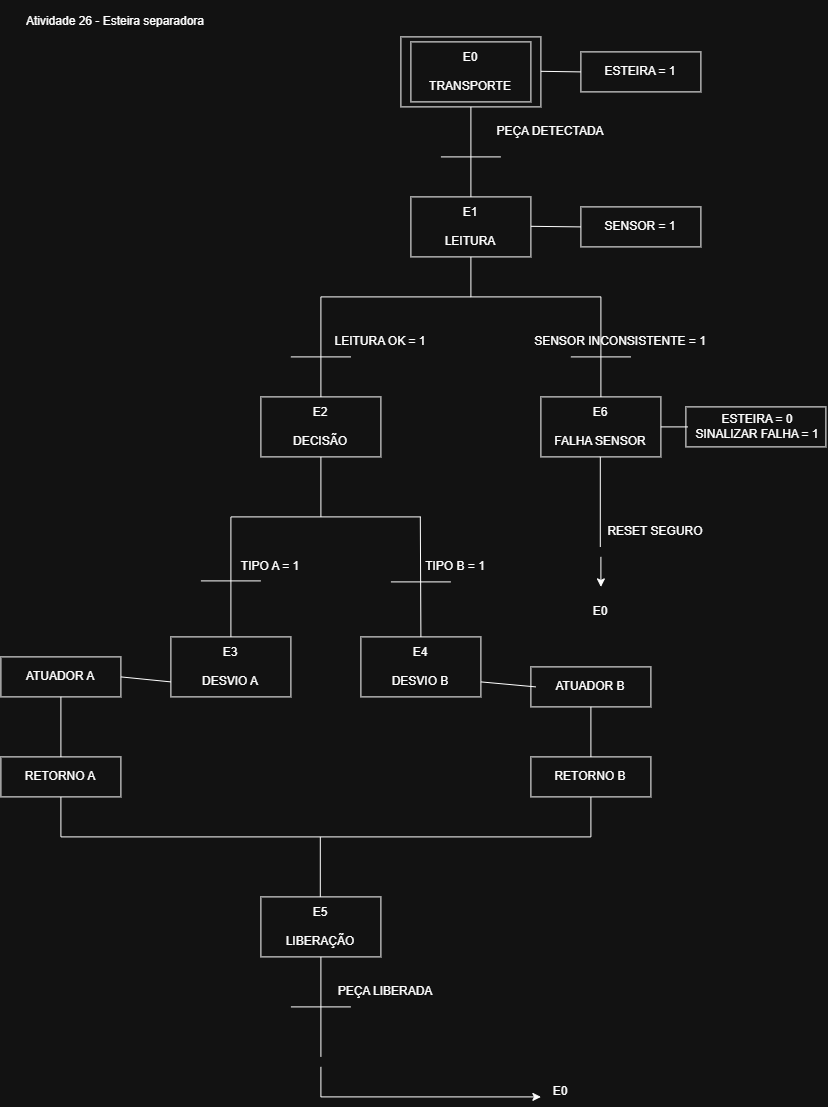

The diagram above was exported from draw.io. Its source (the exported page's mxGraphModel, read from the mxfile embedded in the PNG):
<mxGraphModel dx="1222" dy="1293" grid="1" gridSize="10" guides="1" tooltips="1" connect="1" arrows="1" fold="1" page="1" pageScale="1" pageWidth="827" pageHeight="1169" math="0" shadow="0">
  <root>
    <mxCell id="0" />
    <mxCell id="1" parent="0" />
    <mxCell id="VWvkV-9u6iuz3yAKfEBK-1" parent="1" style="text;html=1;whiteSpace=wrap;strokeColor=none;fillColor=none;align=center;verticalAlign=middle;rounded=0;" value="&lt;br&gt;Atividade 26 - Esteira separadora&lt;div&gt;&lt;br/&gt;&lt;/div&gt;" vertex="1">
      <mxGeometry height="30" width="210" x="10" y="10" as="geometry" />
    </mxCell>
    <mxCell id="PXDNlkS1A3dIIAbysDgf-1" parent="1" style="rounded=0;whiteSpace=wrap;html=1;" value="" vertex="1">
      <mxGeometry height="70" width="140" x="400" y="40" as="geometry" />
    </mxCell>
    <mxCell id="PXDNlkS1A3dIIAbysDgf-2" parent="1" style="rounded=0;whiteSpace=wrap;html=1;" value="" vertex="1">
      <mxGeometry height="60" width="120" x="410" y="45" as="geometry" />
    </mxCell>
    <mxCell id="PXDNlkS1A3dIIAbysDgf-4" parent="1" style="rounded=0;whiteSpace=wrap;html=1;" value="" vertex="1">
      <mxGeometry height="60" width="120" x="410" y="200" as="geometry" />
    </mxCell>
    <mxCell id="PXDNlkS1A3dIIAbysDgf-6" parent="1" style="rounded=0;whiteSpace=wrap;html=1;" value="" vertex="1">
      <mxGeometry height="40" width="120" x="580" y="55" as="geometry" />
    </mxCell>
    <mxCell id="PXDNlkS1A3dIIAbysDgf-7" parent="1" style="rounded=0;whiteSpace=wrap;html=1;" value="" vertex="1">
      <mxGeometry height="40" width="120" x="580" y="210" as="geometry" />
    </mxCell>
    <mxCell id="PXDNlkS1A3dIIAbysDgf-8" parent="1" style="rounded=0;whiteSpace=wrap;html=1;" value="" vertex="1">
      <mxGeometry height="60" width="120" x="260" y="400" as="geometry" />
    </mxCell>
    <mxCell id="PXDNlkS1A3dIIAbysDgf-9" parent="1" style="rounded=0;whiteSpace=wrap;html=1;" value="" vertex="1">
      <mxGeometry height="60" width="120" x="540" y="400" as="geometry" />
    </mxCell>
    <mxCell id="PXDNlkS1A3dIIAbysDgf-10" parent="1" style="rounded=0;whiteSpace=wrap;html=1;" value="" vertex="1">
      <mxGeometry height="60" width="120" x="170" y="640" as="geometry" />
    </mxCell>
    <mxCell id="PXDNlkS1A3dIIAbysDgf-11" parent="1" style="rounded=0;whiteSpace=wrap;html=1;" value="" vertex="1">
      <mxGeometry height="60" width="120" x="360" y="640" as="geometry" />
    </mxCell>
    <mxCell id="PXDNlkS1A3dIIAbysDgf-12" parent="1" style="rounded=0;whiteSpace=wrap;html=1;" value="" vertex="1">
      <mxGeometry height="40" width="120" y="660" as="geometry" />
    </mxCell>
    <mxCell id="PXDNlkS1A3dIIAbysDgf-13" parent="1" style="rounded=0;whiteSpace=wrap;html=1;" value="" vertex="1">
      <mxGeometry height="40" width="120" x="530" y="670" as="geometry" />
    </mxCell>
    <mxCell id="PXDNlkS1A3dIIAbysDgf-14" parent="1" style="rounded=0;whiteSpace=wrap;html=1;" value="" vertex="1">
      <mxGeometry height="60" width="120" x="260" y="900" as="geometry" />
    </mxCell>
    <mxCell id="PXDNlkS1A3dIIAbysDgf-15" parent="1" style="text;html=1;whiteSpace=wrap;strokeColor=none;fillColor=none;align=center;verticalAlign=middle;rounded=0;" value="E0&lt;div&gt;&lt;br&gt;&lt;/div&gt;&lt;div&gt;TRANSPORTE&lt;/div&gt;" vertex="1">
      <mxGeometry height="30" width="60" x="440" y="60" as="geometry" />
    </mxCell>
    <mxCell id="PXDNlkS1A3dIIAbysDgf-16" parent="1" style="text;html=1;whiteSpace=wrap;strokeColor=none;fillColor=none;align=center;verticalAlign=middle;rounded=0;" value="ESTEIRA = 1" vertex="1">
      <mxGeometry height="30" width="90" x="595" y="60" as="geometry" />
    </mxCell>
    <mxCell id="PXDNlkS1A3dIIAbysDgf-17" parent="1" style="text;html=1;whiteSpace=wrap;strokeColor=none;fillColor=none;align=center;verticalAlign=middle;rounded=0;" value="PEÇA DETECTADA" vertex="1">
      <mxGeometry height="30" width="120" x="490" y="120" as="geometry" />
    </mxCell>
    <mxCell id="PXDNlkS1A3dIIAbysDgf-18" edge="1" parent="1" source="PXDNlkS1A3dIIAbysDgf-4" style="endArrow=none;html=1;rounded=0;entryX=0.5;entryY=1;entryDx=0;entryDy=0;exitX=0.5;exitY=0;exitDx=0;exitDy=0;" target="PXDNlkS1A3dIIAbysDgf-1" value="">
      <mxGeometry height="50" relative="1" width="50" as="geometry">
        <mxPoint x="470" y="340" as="sourcePoint" />
        <mxPoint x="520" y="290" as="targetPoint" />
      </mxGeometry>
    </mxCell>
    <mxCell id="PXDNlkS1A3dIIAbysDgf-19" edge="1" parent="1" style="endArrow=none;html=1;rounded=0;" value="">
      <mxGeometry height="50" relative="1" width="50" as="geometry">
        <mxPoint x="440" y="160" as="sourcePoint" />
        <mxPoint x="500" y="160" as="targetPoint" />
      </mxGeometry>
    </mxCell>
    <mxCell id="PXDNlkS1A3dIIAbysDgf-20" parent="1" style="text;html=1;whiteSpace=wrap;strokeColor=none;fillColor=none;align=center;verticalAlign=middle;rounded=0;" value="SENSOR = 1" vertex="1">
      <mxGeometry height="30" width="80" x="600" y="215" as="geometry" />
    </mxCell>
    <mxCell id="PXDNlkS1A3dIIAbysDgf-21" parent="1" style="text;html=1;whiteSpace=wrap;strokeColor=none;fillColor=none;align=center;verticalAlign=middle;rounded=0;" value="E1&lt;div&gt;&lt;br&gt;&lt;/div&gt;&lt;div&gt;LEITURA&lt;/div&gt;" vertex="1">
      <mxGeometry height="30" width="60" x="440" y="215" as="geometry" />
    </mxCell>
    <mxCell id="PXDNlkS1A3dIIAbysDgf-22" edge="1" parent="1" style="endArrow=none;html=1;rounded=0;entryX=0;entryY=0.5;entryDx=0;entryDy=0;" target="PXDNlkS1A3dIIAbysDgf-7" value="">
      <mxGeometry height="50" relative="1" width="50" as="geometry">
        <mxPoint x="530" y="229.41" as="sourcePoint" />
        <mxPoint x="600" y="229.41" as="targetPoint" />
      </mxGeometry>
    </mxCell>
    <mxCell id="PXDNlkS1A3dIIAbysDgf-23" edge="1" parent="1" style="endArrow=none;html=1;rounded=0;entryX=0;entryY=0.5;entryDx=0;entryDy=0;" target="PXDNlkS1A3dIIAbysDgf-6" value="">
      <mxGeometry height="50" relative="1" width="50" as="geometry">
        <mxPoint x="540" y="74.41" as="sourcePoint" />
        <mxPoint x="590" y="75" as="targetPoint" />
      </mxGeometry>
    </mxCell>
    <mxCell id="PXDNlkS1A3dIIAbysDgf-24" edge="1" parent="1" style="endArrow=none;html=1;rounded=0;entryX=0.5;entryY=1;entryDx=0;entryDy=0;" target="PXDNlkS1A3dIIAbysDgf-4" value="">
      <mxGeometry height="50" relative="1" width="50" as="geometry">
        <mxPoint x="470" y="300" as="sourcePoint" />
        <mxPoint x="520" y="270" as="targetPoint" />
      </mxGeometry>
    </mxCell>
    <mxCell id="PXDNlkS1A3dIIAbysDgf-25" edge="1" parent="1" style="endArrow=none;html=1;rounded=0;" value="">
      <mxGeometry height="50" relative="1" width="50" as="geometry">
        <Array as="points">
          <mxPoint x="470" y="300" />
        </Array>
        <mxPoint x="320" y="300" as="sourcePoint" />
        <mxPoint x="600" y="300" as="targetPoint" />
      </mxGeometry>
    </mxCell>
    <mxCell id="PXDNlkS1A3dIIAbysDgf-26" edge="1" parent="1" source="PXDNlkS1A3dIIAbysDgf-8" style="endArrow=none;html=1;rounded=0;exitX=0.5;exitY=0;exitDx=0;exitDy=0;" value="">
      <mxGeometry height="50" relative="1" width="50" as="geometry">
        <mxPoint x="470" y="320" as="sourcePoint" />
        <mxPoint x="320" y="300" as="targetPoint" />
      </mxGeometry>
    </mxCell>
    <mxCell id="PXDNlkS1A3dIIAbysDgf-27" edge="1" parent="1" source="PXDNlkS1A3dIIAbysDgf-9" style="endArrow=none;html=1;rounded=0;exitX=0.5;exitY=0;exitDx=0;exitDy=0;" value="">
      <mxGeometry height="50" relative="1" width="50" as="geometry">
        <mxPoint x="430" y="320" as="sourcePoint" />
        <mxPoint x="600" y="300" as="targetPoint" />
      </mxGeometry>
    </mxCell>
    <mxCell id="PXDNlkS1A3dIIAbysDgf-28" edge="1" parent="1" style="endArrow=none;html=1;rounded=0;" value="">
      <mxGeometry height="50" relative="1" width="50" as="geometry">
        <mxPoint x="290" y="360" as="sourcePoint" />
        <mxPoint x="350" y="360" as="targetPoint" />
      </mxGeometry>
    </mxCell>
    <mxCell id="PXDNlkS1A3dIIAbysDgf-29" edge="1" parent="1" style="endArrow=none;html=1;rounded=0;" value="">
      <mxGeometry height="50" relative="1" width="50" as="geometry">
        <mxPoint x="570" y="360" as="sourcePoint" />
        <mxPoint x="630" y="360" as="targetPoint" />
      </mxGeometry>
    </mxCell>
    <mxCell id="PXDNlkS1A3dIIAbysDgf-30" parent="1" style="text;html=1;whiteSpace=wrap;strokeColor=none;fillColor=none;align=center;verticalAlign=middle;rounded=0;" value="LEITURA OK = 1" vertex="1">
      <mxGeometry height="30" width="100" x="330" y="330" as="geometry" />
    </mxCell>
    <mxCell id="PXDNlkS1A3dIIAbysDgf-31" parent="1" style="text;html=1;whiteSpace=wrap;strokeColor=none;fillColor=none;align=center;verticalAlign=middle;rounded=0;" value="SENSOR INCONSISTENTE = 1" vertex="1">
      <mxGeometry height="30" width="180" x="530" y="330" as="geometry" />
    </mxCell>
    <mxCell id="PXDNlkS1A3dIIAbysDgf-32" parent="1" style="text;html=1;whiteSpace=wrap;strokeColor=none;fillColor=none;align=center;verticalAlign=middle;rounded=0;" value="E2&lt;div&gt;&lt;br&gt;&lt;/div&gt;&lt;div&gt;DECISÃO&lt;/div&gt;" vertex="1">
      <mxGeometry height="30" width="60" x="290" y="415" as="geometry" />
    </mxCell>
    <mxCell id="PXDNlkS1A3dIIAbysDgf-34" parent="1" style="text;html=1;whiteSpace=wrap;strokeColor=none;fillColor=none;align=center;verticalAlign=middle;rounded=0;" value="E6&lt;div&gt;&lt;br&gt;&lt;/div&gt;&lt;div&gt;FALHA SENSOR&lt;/div&gt;" vertex="1">
      <mxGeometry height="30" width="100" x="550" y="415" as="geometry" />
    </mxCell>
    <mxCell id="PXDNlkS1A3dIIAbysDgf-36" edge="1" parent="1" style="endArrow=none;html=1;rounded=0;entryX=0.5;entryY=1;entryDx=0;entryDy=0;exitX=0.5;exitY=0;exitDx=0;exitDy=0;" value="">
      <mxGeometry height="50" relative="1" width="50" as="geometry">
        <mxPoint x="599.41" y="550" as="sourcePoint" />
        <mxPoint x="599.41" y="460" as="targetPoint" />
      </mxGeometry>
    </mxCell>
    <mxCell id="PXDNlkS1A3dIIAbysDgf-37" parent="1" style="text;html=1;whiteSpace=wrap;strokeColor=none;fillColor=none;align=center;verticalAlign=middle;rounded=0;" value="RESET SEGURO" vertex="1">
      <mxGeometry height="30" width="100" x="605" y="520" as="geometry" />
    </mxCell>
    <mxCell id="PXDNlkS1A3dIIAbysDgf-38" edge="1" parent="1" style="endArrow=classic;html=1;rounded=0;" value="">
      <mxGeometry height="50" relative="1" width="50" as="geometry">
        <mxPoint x="600" y="560" as="sourcePoint" />
        <mxPoint x="600" y="590" as="targetPoint" />
      </mxGeometry>
    </mxCell>
    <mxCell id="PXDNlkS1A3dIIAbysDgf-39" parent="1" style="text;html=1;whiteSpace=wrap;strokeColor=none;fillColor=none;align=center;verticalAlign=middle;rounded=0;" value="E0" vertex="1">
      <mxGeometry height="30" width="60" x="570" y="600" as="geometry" />
    </mxCell>
    <mxCell id="PXDNlkS1A3dIIAbysDgf-40" edge="1" parent="1" source="PXDNlkS1A3dIIAbysDgf-8" style="endArrow=none;html=1;rounded=0;exitX=0.5;exitY=1;exitDx=0;exitDy=0;" value="">
      <mxGeometry height="50" relative="1" width="50" as="geometry">
        <mxPoint x="470" y="260" as="sourcePoint" />
        <mxPoint x="320" y="520" as="targetPoint" />
      </mxGeometry>
    </mxCell>
    <mxCell id="PXDNlkS1A3dIIAbysDgf-41" edge="1" parent="1" style="endArrow=none;html=1;rounded=0;" value="">
      <mxGeometry height="50" relative="1" width="50" as="geometry">
        <mxPoint x="230" y="520" as="sourcePoint" />
        <mxPoint x="420" y="520" as="targetPoint" />
      </mxGeometry>
    </mxCell>
    <mxCell id="PXDNlkS1A3dIIAbysDgf-43" edge="1" parent="1" source="PXDNlkS1A3dIIAbysDgf-10" style="endArrow=none;html=1;rounded=0;exitX=0.5;exitY=0;exitDx=0;exitDy=0;" value="">
      <mxGeometry height="50" relative="1" width="50" as="geometry">
        <mxPoint x="220" y="620" as="sourcePoint" />
        <mxPoint x="230" y="520" as="targetPoint" />
      </mxGeometry>
    </mxCell>
    <mxCell id="PXDNlkS1A3dIIAbysDgf-44" edge="1" parent="1" source="PXDNlkS1A3dIIAbysDgf-11" style="endArrow=none;html=1;rounded=0;entryX=0.5;entryY=1;entryDx=0;entryDy=0;exitX=0.5;exitY=0;exitDx=0;exitDy=0;" value="">
      <mxGeometry height="50" relative="1" width="50" as="geometry">
        <mxPoint x="419.40999999999997" y="610" as="sourcePoint" />
        <mxPoint x="419.40999999999997" y="520" as="targetPoint" />
      </mxGeometry>
    </mxCell>
    <mxCell id="PXDNlkS1A3dIIAbysDgf-48" edge="1" parent="1" style="endArrow=none;html=1;rounded=0;" value="">
      <mxGeometry height="50" relative="1" width="50" as="geometry">
        <mxPoint x="200" y="584" as="sourcePoint" />
        <mxPoint x="260" y="584" as="targetPoint" />
      </mxGeometry>
    </mxCell>
    <mxCell id="PXDNlkS1A3dIIAbysDgf-49" edge="1" parent="1" style="endArrow=none;html=1;rounded=0;" value="">
      <mxGeometry height="50" relative="1" width="50" as="geometry">
        <mxPoint x="390" y="585" as="sourcePoint" />
        <mxPoint x="450" y="585" as="targetPoint" />
      </mxGeometry>
    </mxCell>
    <mxCell id="PXDNlkS1A3dIIAbysDgf-50" parent="1" style="text;html=1;whiteSpace=wrap;strokeColor=none;fillColor=none;align=center;verticalAlign=middle;rounded=0;" value="TIPO A = 1" vertex="1">
      <mxGeometry height="30" width="80" x="230" y="555" as="geometry" />
    </mxCell>
    <mxCell id="PXDNlkS1A3dIIAbysDgf-51" parent="1" style="text;html=1;whiteSpace=wrap;strokeColor=none;fillColor=none;align=center;verticalAlign=middle;rounded=0;" value="TIPO B = 1" vertex="1">
      <mxGeometry height="30" width="70" x="420" y="555" as="geometry" />
    </mxCell>
    <mxCell id="PXDNlkS1A3dIIAbysDgf-52" parent="1" style="text;html=1;whiteSpace=wrap;strokeColor=none;fillColor=none;align=center;verticalAlign=middle;rounded=0;" value="E3&lt;div&gt;&lt;br&gt;&lt;/div&gt;&lt;div&gt;DESVIO A&lt;/div&gt;" vertex="1">
      <mxGeometry height="30" width="60" x="200" y="655" as="geometry" />
    </mxCell>
    <mxCell id="PXDNlkS1A3dIIAbysDgf-53" parent="1" style="text;html=1;whiteSpace=wrap;strokeColor=none;fillColor=none;align=center;verticalAlign=middle;rounded=0;" value="E4&lt;div&gt;&lt;br&gt;&lt;/div&gt;&lt;div&gt;DESVIO B&lt;/div&gt;" vertex="1">
      <mxGeometry height="30" width="60" x="390" y="655" as="geometry" />
    </mxCell>
    <mxCell id="PXDNlkS1A3dIIAbysDgf-54" edge="1" parent="1" source="PXDNlkS1A3dIIAbysDgf-10" style="endArrow=none;html=1;rounded=0;exitX=0;exitY=0.75;exitDx=0;exitDy=0;entryX=1;entryY=0.5;entryDx=0;entryDy=0;" target="PXDNlkS1A3dIIAbysDgf-12" value="">
      <mxGeometry height="50" relative="1" width="50" as="geometry">
        <mxPoint x="470" y="600" as="sourcePoint" />
        <mxPoint x="520" y="550" as="targetPoint" />
      </mxGeometry>
    </mxCell>
    <mxCell id="PXDNlkS1A3dIIAbysDgf-55" edge="1" parent="1" source="PXDNlkS1A3dIIAbysDgf-11" style="endArrow=none;html=1;rounded=0;exitX=1;exitY=0.75;exitDx=0;exitDy=0;entryX=0;entryY=0.5;entryDx=0;entryDy=0;" target="PXDNlkS1A3dIIAbysDgf-57" value="">
      <mxGeometry height="50" relative="1" width="50" as="geometry">
        <mxPoint x="470" y="600" as="sourcePoint" />
        <mxPoint x="520" y="550" as="targetPoint" />
      </mxGeometry>
    </mxCell>
    <mxCell id="PXDNlkS1A3dIIAbysDgf-56" parent="1" style="text;html=1;whiteSpace=wrap;strokeColor=none;fillColor=none;align=center;verticalAlign=middle;rounded=0;" value="ATUADOR A" vertex="1">
      <mxGeometry height="30" width="90" x="15" y="665" as="geometry" />
    </mxCell>
    <mxCell id="PXDNlkS1A3dIIAbysDgf-57" parent="1" style="text;html=1;whiteSpace=wrap;strokeColor=none;fillColor=none;align=center;verticalAlign=middle;rounded=0;" value="ATUADOR B" vertex="1">
      <mxGeometry height="30" width="110" x="535" y="675" as="geometry" />
    </mxCell>
    <mxCell id="PXDNlkS1A3dIIAbysDgf-58" edge="1" parent="1" style="endArrow=none;html=1;rounded=0;entryX=0.5;entryY=1;entryDx=0;entryDy=0;" target="PXDNlkS1A3dIIAbysDgf-70" value="">
      <mxGeometry height="50" relative="1" width="50" as="geometry">
        <mxPoint x="60" y="840" as="sourcePoint" />
        <mxPoint x="490" y="840" as="targetPoint" />
      </mxGeometry>
    </mxCell>
    <mxCell id="PXDNlkS1A3dIIAbysDgf-59" edge="1" parent="1" style="endArrow=none;html=1;rounded=0;entryX=0.5;entryY=1;entryDx=0;entryDy=0;" target="PXDNlkS1A3dIIAbysDgf-71" value="">
      <mxGeometry height="50" relative="1" width="50" as="geometry">
        <mxPoint x="590" y="840" as="sourcePoint" />
        <mxPoint x="590" y="710" as="targetPoint" />
      </mxGeometry>
    </mxCell>
    <mxCell id="PXDNlkS1A3dIIAbysDgf-60" edge="1" parent="1" style="endArrow=none;html=1;rounded=0;" value="">
      <mxGeometry height="50" relative="1" width="50" as="geometry">
        <mxPoint x="60" y="840" as="sourcePoint" />
        <mxPoint x="590" y="840" as="targetPoint" />
      </mxGeometry>
    </mxCell>
    <mxCell id="PXDNlkS1A3dIIAbysDgf-62" edge="1" parent="1" style="endArrow=none;html=1;rounded=0;exitX=0.5;exitY=1;exitDx=0;exitDy=0;" value="">
      <mxGeometry height="50" relative="1" width="50" as="geometry">
        <mxPoint x="319.40999999999997" y="840" as="sourcePoint" />
        <mxPoint x="319.40999999999997" y="900" as="targetPoint" />
      </mxGeometry>
    </mxCell>
    <mxCell id="PXDNlkS1A3dIIAbysDgf-63" parent="1" style="text;html=1;whiteSpace=wrap;strokeColor=none;fillColor=none;align=center;verticalAlign=middle;rounded=0;" value="E5&lt;div&gt;&lt;br&gt;&lt;/div&gt;&lt;div&gt;LIBERAÇÃO&lt;/div&gt;" vertex="1">
      <mxGeometry height="30" width="60" x="290" y="915" as="geometry" />
    </mxCell>
    <mxCell id="PXDNlkS1A3dIIAbysDgf-64" edge="1" parent="1" source="PXDNlkS1A3dIIAbysDgf-14" style="endArrow=none;html=1;rounded=0;exitX=0.5;exitY=1;exitDx=0;exitDy=0;" value="">
      <mxGeometry height="50" relative="1" width="50" as="geometry">
        <mxPoint x="490" y="920" as="sourcePoint" />
        <mxPoint x="320" y="1060" as="targetPoint" />
      </mxGeometry>
    </mxCell>
    <mxCell id="PXDNlkS1A3dIIAbysDgf-65" edge="1" parent="1" style="endArrow=none;html=1;rounded=0;" value="">
      <mxGeometry height="50" relative="1" width="50" as="geometry">
        <mxPoint x="290" y="1010" as="sourcePoint" />
        <mxPoint x="350" y="1010" as="targetPoint" />
      </mxGeometry>
    </mxCell>
    <mxCell id="PXDNlkS1A3dIIAbysDgf-66" edge="1" parent="1" style="endArrow=classic;html=1;rounded=0;" value="">
      <mxGeometry height="50" relative="1" width="50" as="geometry">
        <Array as="points">
          <mxPoint x="320" y="1100" />
        </Array>
        <mxPoint x="320" y="1070" as="sourcePoint" />
        <mxPoint x="540" y="1100" as="targetPoint" />
      </mxGeometry>
    </mxCell>
    <mxCell id="PXDNlkS1A3dIIAbysDgf-67" parent="1" style="text;html=1;whiteSpace=wrap;strokeColor=none;fillColor=none;align=center;verticalAlign=middle;rounded=0;" value="PEÇA LIBERADA" vertex="1">
      <mxGeometry height="30" width="130" x="320" y="980" as="geometry" />
    </mxCell>
    <mxCell id="PXDNlkS1A3dIIAbysDgf-68" parent="1" style="text;html=1;whiteSpace=wrap;strokeColor=none;fillColor=none;align=center;verticalAlign=middle;rounded=0;" value="E0" vertex="1">
      <mxGeometry height="30" width="60" x="530" y="1080" as="geometry" />
    </mxCell>
    <mxCell id="PXDNlkS1A3dIIAbysDgf-70" parent="1" style="rounded=0;whiteSpace=wrap;html=1;" value="" vertex="1">
      <mxGeometry height="40" width="120" y="760" as="geometry" />
    </mxCell>
    <mxCell id="PXDNlkS1A3dIIAbysDgf-71" parent="1" style="rounded=0;whiteSpace=wrap;html=1;" value="" vertex="1">
      <mxGeometry height="40" width="120" x="530" y="760" as="geometry" />
    </mxCell>
    <mxCell id="PXDNlkS1A3dIIAbysDgf-72" edge="1" parent="1" source="PXDNlkS1A3dIIAbysDgf-12" style="endArrow=none;html=1;rounded=0;exitX=0.5;exitY=1;exitDx=0;exitDy=0;entryX=0.5;entryY=0;entryDx=0;entryDy=0;" target="PXDNlkS1A3dIIAbysDgf-70" value="">
      <mxGeometry height="50" relative="1" width="50" as="geometry">
        <mxPoint x="330" y="610" as="sourcePoint" />
        <mxPoint x="380" y="560" as="targetPoint" />
      </mxGeometry>
    </mxCell>
    <mxCell id="PXDNlkS1A3dIIAbysDgf-73" edge="1" parent="1" source="PXDNlkS1A3dIIAbysDgf-71" style="endArrow=none;html=1;rounded=0;entryX=0.5;entryY=1;entryDx=0;entryDy=0;exitX=0.5;exitY=0;exitDx=0;exitDy=0;" target="PXDNlkS1A3dIIAbysDgf-13" value="">
      <mxGeometry height="50" relative="1" width="50" as="geometry">
        <mxPoint x="330" y="610" as="sourcePoint" />
        <mxPoint x="380" y="560" as="targetPoint" />
      </mxGeometry>
    </mxCell>
    <mxCell id="PXDNlkS1A3dIIAbysDgf-74" parent="1" style="text;html=1;whiteSpace=wrap;strokeColor=none;fillColor=none;align=center;verticalAlign=middle;rounded=0;" value="RETORNO A" vertex="1">
      <mxGeometry height="30" width="100" x="10" y="765" as="geometry" />
    </mxCell>
    <mxCell id="PXDNlkS1A3dIIAbysDgf-75" parent="1" style="text;html=1;whiteSpace=wrap;strokeColor=none;fillColor=none;align=center;verticalAlign=middle;rounded=0;" value="RETORNO B" vertex="1">
      <mxGeometry height="30" width="80" x="550" y="765" as="geometry" />
    </mxCell>
    <mxCell id="PXDNlkS1A3dIIAbysDgf-76" parent="1" style="rounded=0;whiteSpace=wrap;html=1;" value="" vertex="1">
      <mxGeometry height="40" width="140" x="685" y="410" as="geometry" />
    </mxCell>
    <mxCell id="PXDNlkS1A3dIIAbysDgf-77" parent="1" style="text;html=1;whiteSpace=wrap;strokeColor=none;fillColor=none;align=center;verticalAlign=middle;rounded=0;" value="ESTEIRA = 0&lt;div&gt;SINALIZAR FALHA = 1&lt;/div&gt;" vertex="1">
      <mxGeometry height="30" width="140" x="687" y="415" as="geometry" />
    </mxCell>
    <mxCell id="PXDNlkS1A3dIIAbysDgf-78" edge="1" parent="1" source="PXDNlkS1A3dIIAbysDgf-77" style="endArrow=none;html=1;rounded=0;entryX=1;entryY=0.5;entryDx=0;entryDy=0;exitX=0;exitY=0.5;exitDx=0;exitDy=0;" target="PXDNlkS1A3dIIAbysDgf-9" value="">
      <mxGeometry height="50" relative="1" width="50" as="geometry">
        <mxPoint x="620" y="690" as="sourcePoint" />
        <mxPoint x="670" y="640" as="targetPoint" />
      </mxGeometry>
    </mxCell>
  </root>
</mxGraphModel>